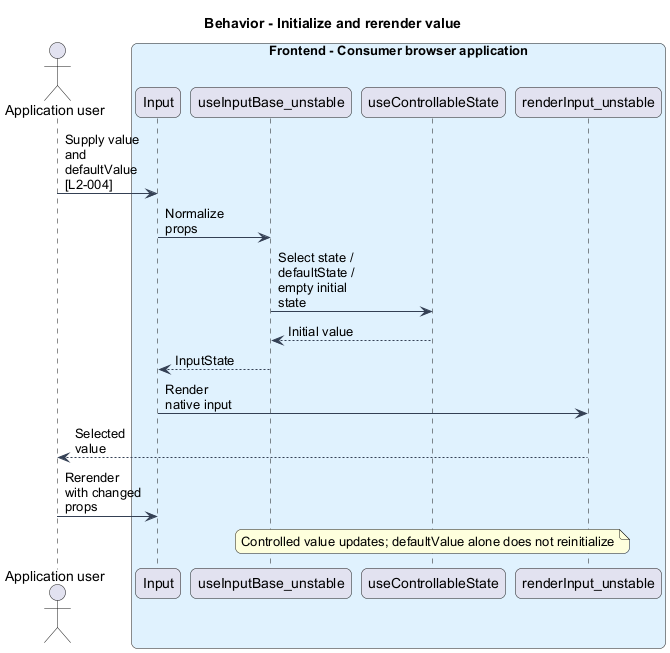

The diagram above was rendered by PlantUML. Its source (embedded in the PNG):
@startuml
skinparam backgroundColor #FFFFFF
skinparam shadowing false
skinparam roundcorner 12
skinparam defaultFontName Arial
skinparam ArrowColor #344054
skinparam rectangle {
 BorderColor #344054
 FontColor #101828
}
skinparam package {
 BorderColor #667085
 FontColor #101828
 BackgroundColor #F9FAFB
}
skinparam maxMessageSize 80
title Behavior - Initialize and rerender value
actor "Application user" as actor
box "Frontend - Consumer browser application" #E0F2FE
participant "Input" as entry
participant "useInputBase_unstable" as state
participant "useControllableState" as value
participant "renderInput_unstable" as view
end box
actor -> entry : Supply value and defaultValue [L2-004]
entry -> state : Normalize props
state -> value : Select state / defaultState / empty initial state
value --> state : Initial value
state --> entry : InputState
entry -> view : Render native input
view --> actor : Selected value
actor -> entry : Rerender with changed props
note over value : Controlled value updates; defaultValue alone does not reinitialize
@enduml